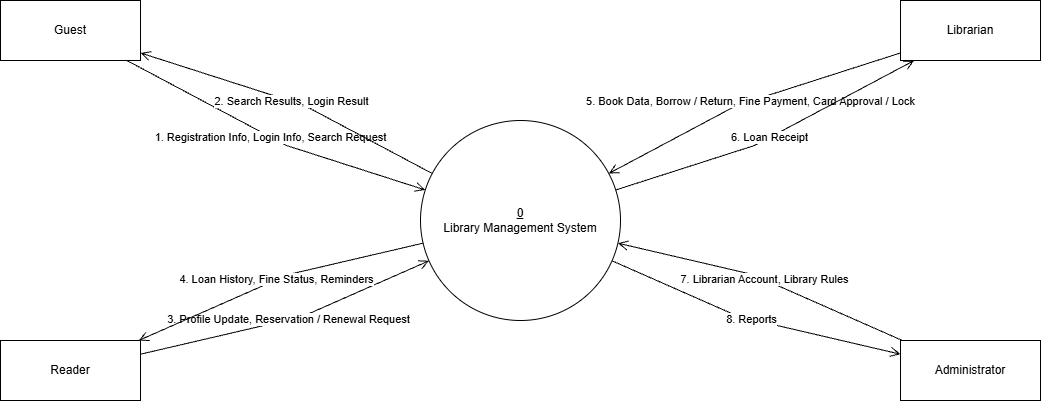

The diagram above was exported from draw.io. Its source (the exported page's mxGraphModel, read from the mxfile embedded in the PNG):
<mxGraphModel dx="1241" dy="676" grid="1" gridSize="10" guides="1" tooltips="1" connect="1" arrows="1" fold="1" page="1" pageScale="1" pageWidth="1240" pageHeight="560" math="0" shadow="0">
  <root>
    <mxCell id="0" />
    <mxCell id="1" parent="0" />
    <mxCell id="G" parent="1" style="rounded=0;whiteSpace=wrap;html=1;fontFamily=Helvetica;fontSize=12;fillColor=#ffffff;strokeColor=#000000;fontColor=#000000;" value="Guest" vertex="1">
      <mxGeometry height="60" width="140" x="100" y="60" as="geometry" />
    </mxCell>
    <mxCell id="R" parent="1" style="rounded=0;whiteSpace=wrap;html=1;fontFamily=Helvetica;fontSize=12;fillColor=#ffffff;strokeColor=#000000;fontColor=#000000;" value="Reader" vertex="1">
      <mxGeometry height="60" width="140" x="100" y="400" as="geometry" />
    </mxCell>
    <mxCell id="LB" parent="1" style="rounded=0;whiteSpace=wrap;html=1;fontFamily=Helvetica;fontSize=12;fillColor=#ffffff;strokeColor=#000000;fontColor=#000000;" value="Librarian" vertex="1">
      <mxGeometry height="60" width="140" x="1000" y="60" as="geometry" />
    </mxCell>
    <mxCell id="A" parent="1" style="rounded=0;whiteSpace=wrap;html=1;fontFamily=Helvetica;fontSize=12;fillColor=#ffffff;strokeColor=#000000;fontColor=#000000;" value="Administrator" vertex="1">
      <mxGeometry height="60" width="140" x="1000" y="400" as="geometry" />
    </mxCell>
    <mxCell id="S" parent="1" style="ellipse;whiteSpace=wrap;html=1;aspect=fixed;fontFamily=Helvetica;fontSize=12;fillColor=#ffffff;strokeColor=#000000;fontColor=#000000;" value="&lt;u&gt;0&lt;/u&gt;&lt;br&gt;Library Management System" vertex="1">
      <mxGeometry height="200" width="200" x="520" y="180" as="geometry" />
    </mxCell>
    <mxCell id="e0" edge="1" parent="1" source="G" style="html=1;rounded=0;strokeColor=#000000;fontColor=#000000;endArrow=open;endSize=8;labelBackgroundColor=#ffffff;fontSize=11;fontFamily=Helvetica;" target="S" value="1. Registration Info, Login Info, Search Request">
      <mxGeometry relative="1" as="geometry">
        <Array as="points">
          <mxPoint x="386" y="205" />
        </Array>
      </mxGeometry>
    </mxCell>
    <mxCell id="e1" edge="1" parent="1" source="S" style="html=1;rounded=0;strokeColor=#000000;fontColor=#000000;endArrow=open;endSize=8;labelBackgroundColor=#ffffff;fontSize=11;fontFamily=Helvetica;" target="G" value="2. Search Results, Login Result">
      <mxGeometry relative="1" as="geometry">
        <Array as="points">
          <mxPoint x="404" y="165" />
        </Array>
      </mxGeometry>
    </mxCell>
    <mxCell id="e2" edge="1" parent="1" source="R" style="html=1;rounded=0;strokeColor=#000000;fontColor=#000000;endArrow=open;endSize=8;labelBackgroundColor=#ffffff;fontSize=11;fontFamily=Helvetica;" target="S" value="3. Profile Update, Reservation / Renewal Request">
      <mxGeometry relative="1" as="geometry">
        <Array as="points">
          <mxPoint x="402" y="376" />
        </Array>
      </mxGeometry>
    </mxCell>
    <mxCell id="e3" edge="1" parent="1" source="S" style="html=1;rounded=0;strokeColor=#000000;fontColor=#000000;endArrow=open;endSize=8;labelBackgroundColor=#ffffff;fontSize=11;fontFamily=Helvetica;" target="R" value="4. Loan History, Fine Status, Reminders">
      <mxGeometry relative="1" as="geometry">
        <Array as="points">
          <mxPoint x="388" y="334" />
        </Array>
      </mxGeometry>
    </mxCell>
    <mxCell id="e4" edge="1" parent="1" source="LB" style="html=1;rounded=0;strokeColor=#000000;fontColor=#000000;endArrow=open;endSize=8;labelBackgroundColor=#ffffff;fontSize=11;fontFamily=Helvetica;" target="S" value="5. Book Data, Borrow / Return, Fine Payment, Card Approval / Lock">
      <mxGeometry relative="1" as="geometry">
        <Array as="points">
          <mxPoint x="836" y="165" />
        </Array>
      </mxGeometry>
    </mxCell>
    <mxCell id="e5" edge="1" parent="1" source="S" style="html=1;rounded=0;strokeColor=#000000;fontColor=#000000;endArrow=open;endSize=8;labelBackgroundColor=#ffffff;fontSize=11;fontFamily=Helvetica;" target="LB" value="6. Loan Receipt">
      <mxGeometry relative="1" as="geometry">
        <Array as="points">
          <mxPoint x="854" y="205" />
        </Array>
      </mxGeometry>
    </mxCell>
    <mxCell id="e6" edge="1" parent="1" source="A" style="html=1;rounded=0;strokeColor=#000000;fontColor=#000000;endArrow=open;endSize=8;labelBackgroundColor=#ffffff;fontSize=11;fontFamily=Helvetica;" target="S" value="7. Librarian Account, Library Rules">
      <mxGeometry relative="1" as="geometry">
        <Array as="points">
          <mxPoint x="852" y="334" />
        </Array>
      </mxGeometry>
    </mxCell>
    <mxCell id="e7" edge="1" parent="1" source="S" style="html=1;rounded=0;strokeColor=#000000;fontColor=#000000;endArrow=open;endSize=8;labelBackgroundColor=#ffffff;fontSize=11;fontFamily=Helvetica;" target="A" value="8. Reports">
      <mxGeometry relative="1" as="geometry">
        <Array as="points">
          <mxPoint x="838" y="376" />
        </Array>
      </mxGeometry>
    </mxCell>
  </root>
</mxGraphModel>